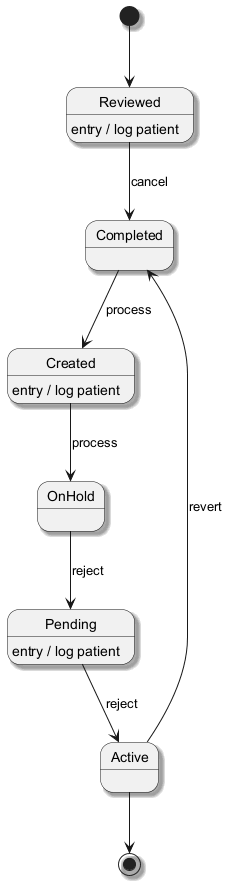

The diagram above was rendered by PlantUML. Its source (embedded in the PNG):
@startuml
skinparam monochrome true
skinparam shadowing true
[*] --> Reviewed
Reviewed --> Completed : cancel
Reviewed : entry / log patient
Completed --> Created : process
Created --> OnHold : process
Created : entry / log patient
OnHold --> Pending : reject
Pending --> Active : reject
Pending : entry / log patient
Active --> Completed : revert
Active --> [*]
@enduml